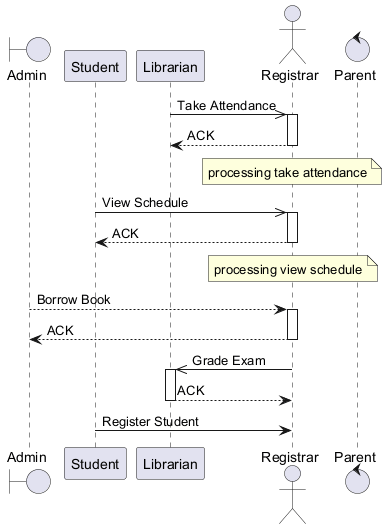

The diagram above was rendered by PlantUML. Its source (embedded in the PNG):
@startuml
skinparam backgroundColor #FFFFFF
skinparam classBackgroundColor #F3E5F5
skinparam classBorderColor #6A1B9A
boundary "Admin" as A
participant "Student" as S
participant "Librarian" as L
actor "Registrar" as R
control "Parent" as P
L ->> R : Take Attendance
activate R
R --> L : ACK
deactivate R
note over R : processing take attendance
S ->> R : View Schedule
activate R
R --> S : ACK
deactivate R
note over R : processing view schedule
A --> R : Borrow Book
activate R
R --> A : ACK
deactivate R
R ->> L : Grade Exam
activate L
L --> R : ACK
deactivate L
S -> R : Register Student
@enduml